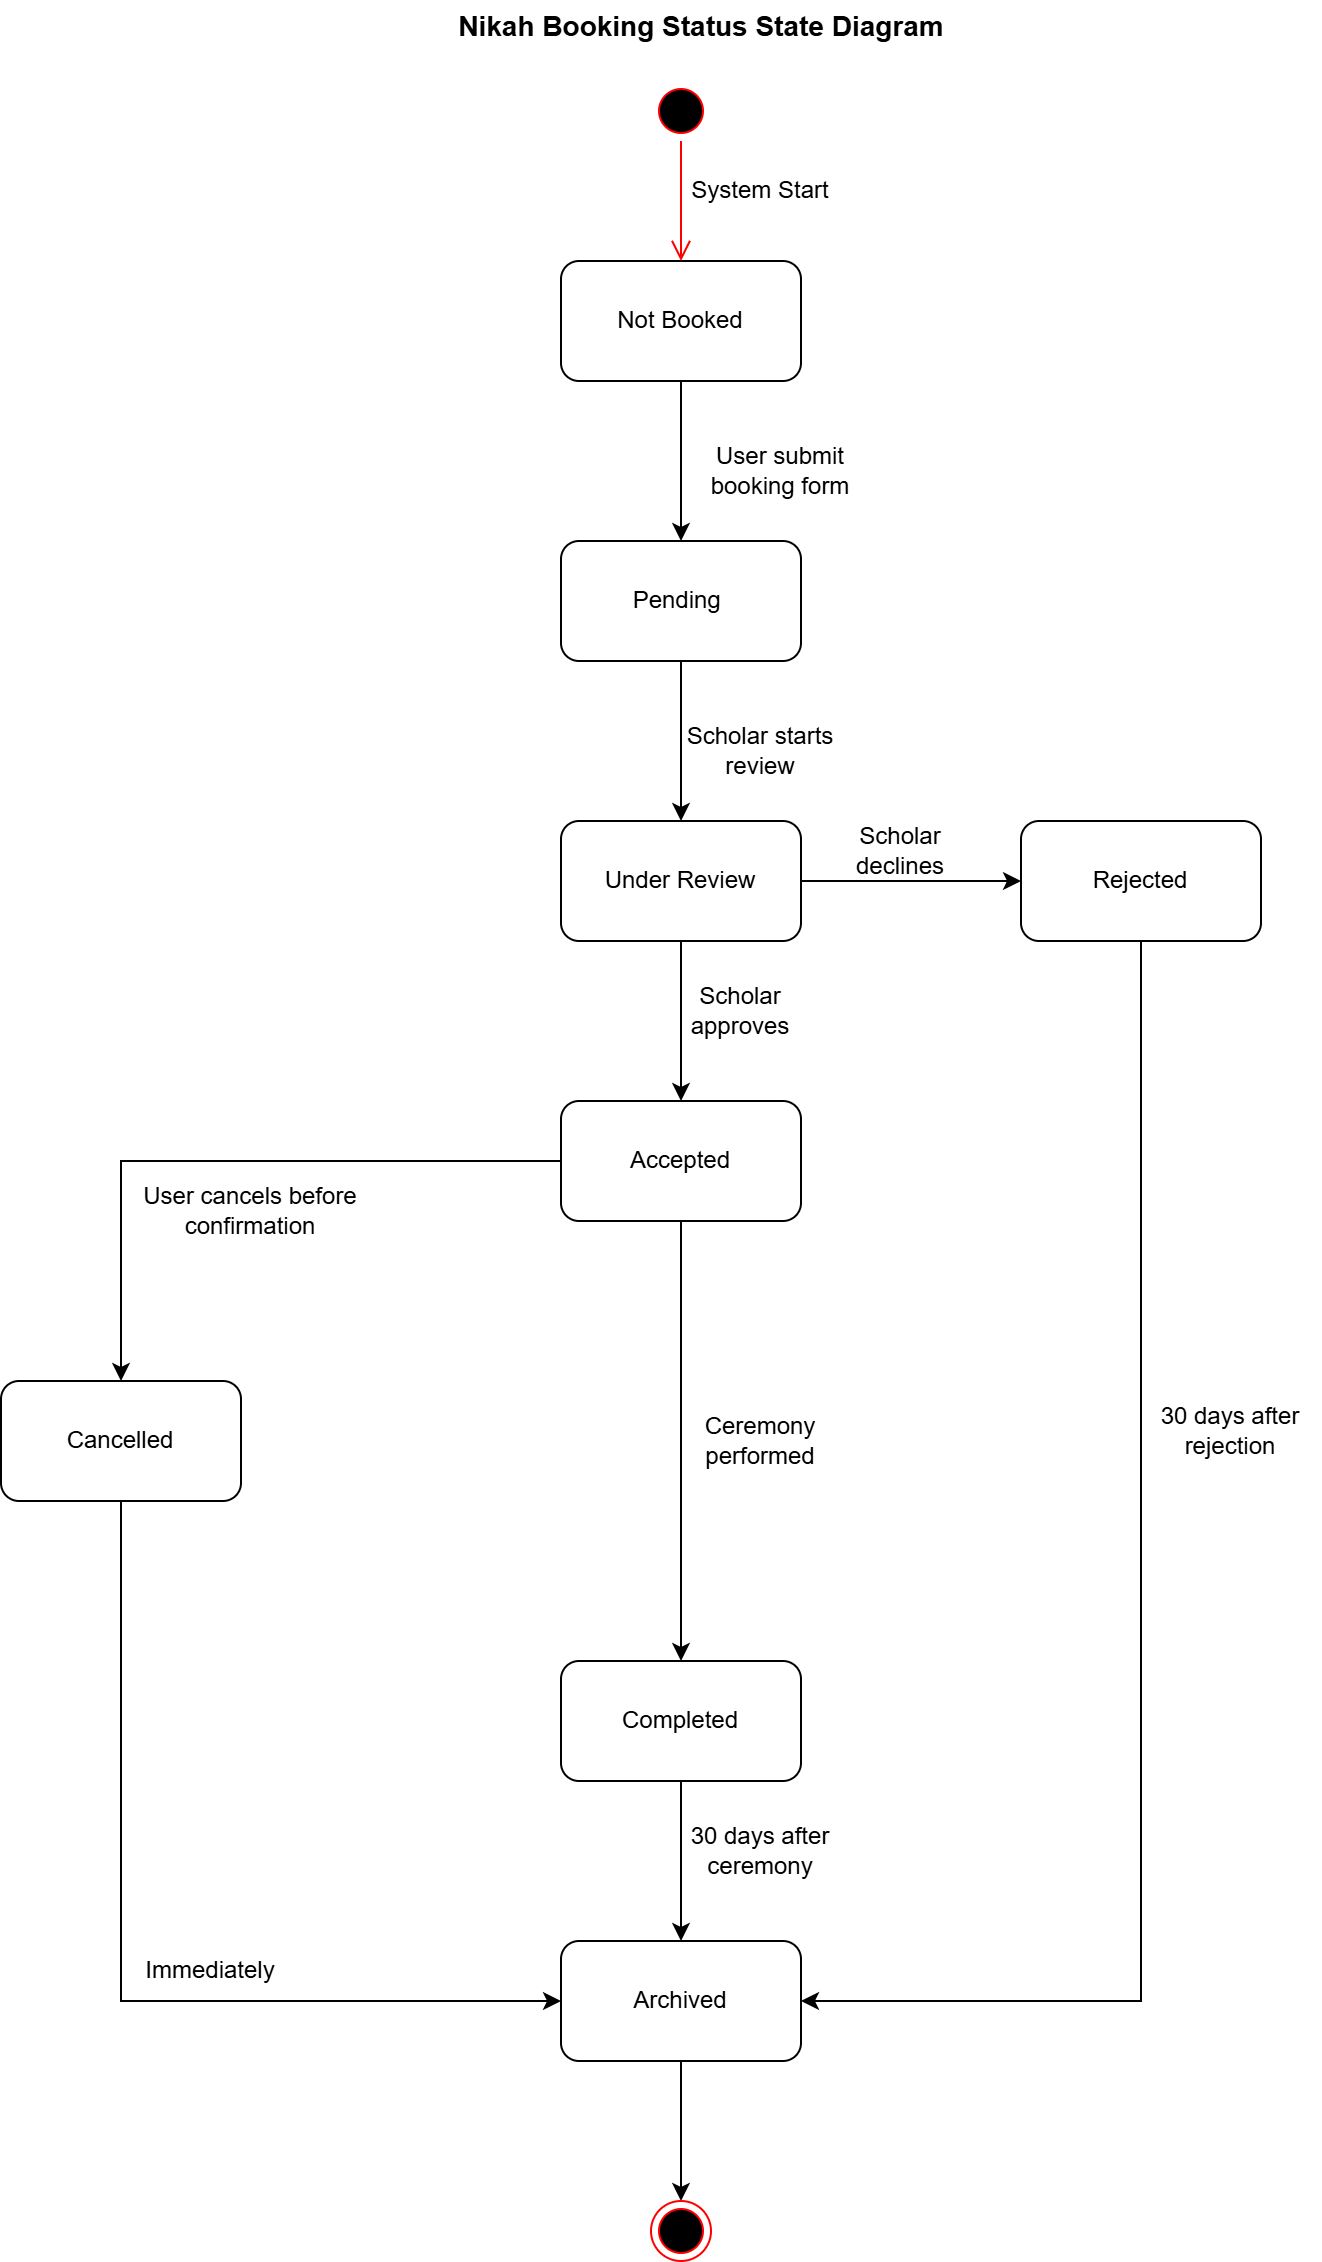

The diagram above was exported from draw.io. Its source (the exported page's mxGraphModel, read from the mxfile embedded in the PNG):
<mxGraphModel dx="905" dy="517" grid="1" gridSize="10" guides="1" tooltips="1" connect="1" arrows="1" fold="1" page="1" pageScale="1" pageWidth="1169" pageHeight="1654" math="0" shadow="0">
  <root>
    <mxCell id="0" />
    <mxCell id="1" parent="0" />
    <mxCell id="ld3kY96_9MTTunzKY2Cq-2" edge="1" parent="1" source="L0Og5ncMexgCb4F2e9Pq-3" style="edgeStyle=orthogonalEdgeStyle;rounded=0;orthogonalLoop=1;jettySize=auto;html=1;" target="ld3kY96_9MTTunzKY2Cq-1" value="">
      <mxGeometry relative="1" as="geometry" />
    </mxCell>
    <mxCell id="L0Og5ncMexgCb4F2e9Pq-3" parent="1" style="rounded=1;whiteSpace=wrap;html=1;" value="Not Booked" vertex="1">
      <mxGeometry height="60" width="120" x="510" y="170" as="geometry" />
    </mxCell>
    <mxCell id="L0Og5ncMexgCb4F2e9Pq-4" parent="1" style="ellipse;html=1;shape=startState;fillColor=#000000;strokeColor=#ff0000;" value="" vertex="1">
      <mxGeometry height="30" width="30" x="555" y="80" as="geometry" />
    </mxCell>
    <mxCell id="L0Og5ncMexgCb4F2e9Pq-5" edge="1" parent="1" source="L0Og5ncMexgCb4F2e9Pq-4" style="edgeStyle=orthogonalEdgeStyle;html=1;verticalAlign=bottom;endArrow=open;endSize=8;strokeColor=#ff0000;rounded=0;entryX=0.5;entryY=0;entryDx=0;entryDy=0;" target="L0Og5ncMexgCb4F2e9Pq-3" value="">
      <mxGeometry relative="1" as="geometry">
        <mxPoint x="565" y="170" as="targetPoint" />
      </mxGeometry>
    </mxCell>
    <mxCell id="L0Og5ncMexgCb4F2e9Pq-6" parent="1" style="text;html=1;whiteSpace=wrap;strokeColor=none;fillColor=none;align=center;verticalAlign=middle;rounded=0;" value="System Start" vertex="1">
      <mxGeometry height="30" width="80" x="570" y="120" as="geometry" />
    </mxCell>
    <mxCell id="ld3kY96_9MTTunzKY2Cq-5" edge="1" parent="1" source="ld3kY96_9MTTunzKY2Cq-1" style="edgeStyle=orthogonalEdgeStyle;rounded=0;orthogonalLoop=1;jettySize=auto;html=1;" target="ld3kY96_9MTTunzKY2Cq-4" value="">
      <mxGeometry relative="1" as="geometry" />
    </mxCell>
    <mxCell id="ld3kY96_9MTTunzKY2Cq-1" parent="1" style="rounded=1;whiteSpace=wrap;html=1;" value="Pending&amp;nbsp;" vertex="1">
      <mxGeometry height="60" width="120" x="510" y="310" as="geometry" />
    </mxCell>
    <mxCell id="ld3kY96_9MTTunzKY2Cq-3" parent="1" style="text;html=1;whiteSpace=wrap;strokeColor=none;fillColor=none;align=center;verticalAlign=middle;rounded=0;" value="User submit booking form" vertex="1">
      <mxGeometry height="30" width="80" x="580" y="260" as="geometry" />
    </mxCell>
    <mxCell id="ld3kY96_9MTTunzKY2Cq-8" edge="1" parent="1" source="ld3kY96_9MTTunzKY2Cq-4" style="edgeStyle=orthogonalEdgeStyle;rounded=0;orthogonalLoop=1;jettySize=auto;html=1;" target="ld3kY96_9MTTunzKY2Cq-7" value="">
      <mxGeometry relative="1" as="geometry" />
    </mxCell>
    <mxCell id="ld3kY96_9MTTunzKY2Cq-11" edge="1" parent="1" source="ld3kY96_9MTTunzKY2Cq-4" style="edgeStyle=orthogonalEdgeStyle;rounded=0;orthogonalLoop=1;jettySize=auto;html=1;" target="ld3kY96_9MTTunzKY2Cq-10" value="">
      <mxGeometry relative="1" as="geometry" />
    </mxCell>
    <mxCell id="ld3kY96_9MTTunzKY2Cq-4" parent="1" style="rounded=1;whiteSpace=wrap;html=1;" value="Under Review" vertex="1">
      <mxGeometry height="60" width="120" x="510" y="450" as="geometry" />
    </mxCell>
    <mxCell id="ld3kY96_9MTTunzKY2Cq-6" parent="1" style="text;html=1;whiteSpace=wrap;strokeColor=none;fillColor=none;align=center;verticalAlign=middle;rounded=0;" value="Scholar starts review" vertex="1">
      <mxGeometry height="30" width="80" x="570" y="400" as="geometry" />
    </mxCell>
    <mxCell id="ld3kY96_9MTTunzKY2Cq-7" parent="1" style="rounded=1;whiteSpace=wrap;html=1;" value="Rejected" vertex="1">
      <mxGeometry height="60" width="120" x="740" y="450" as="geometry" />
    </mxCell>
    <mxCell id="ld3kY96_9MTTunzKY2Cq-9" parent="1" style="text;html=1;whiteSpace=wrap;strokeColor=none;fillColor=none;align=center;verticalAlign=middle;rounded=0;" value="Scholar declines" vertex="1">
      <mxGeometry height="30" width="80" x="640" y="450" as="geometry" />
    </mxCell>
    <mxCell id="ld3kY96_9MTTunzKY2Cq-10" parent="1" style="rounded=1;whiteSpace=wrap;html=1;" value="Accepted" vertex="1">
      <mxGeometry height="60" width="120" x="510" y="590" as="geometry" />
    </mxCell>
    <mxCell id="ld3kY96_9MTTunzKY2Cq-12" parent="1" style="text;html=1;whiteSpace=wrap;strokeColor=none;fillColor=none;align=center;verticalAlign=middle;rounded=0;" value="Scholar approves" vertex="1">
      <mxGeometry height="30" width="80" x="560" y="530" as="geometry" />
    </mxCell>
    <mxCell id="ld3kY96_9MTTunzKY2Cq-17" edge="1" parent="1" source="ld3kY96_9MTTunzKY2Cq-10" style="edgeStyle=orthogonalEdgeStyle;rounded=0;orthogonalLoop=1;jettySize=auto;html=1;exitX=0.5;exitY=1;exitDx=0;exitDy=0;" target="ld3kY96_9MTTunzKY2Cq-16" value="">
      <mxGeometry relative="1" as="geometry">
        <mxPoint x="570" y="790" as="sourcePoint" />
      </mxGeometry>
    </mxCell>
    <mxCell id="ld3kY96_9MTTunzKY2Cq-25" edge="1" parent="1" source="ld3kY96_9MTTunzKY2Cq-16" style="edgeStyle=orthogonalEdgeStyle;rounded=0;orthogonalLoop=1;jettySize=auto;html=1;" target="ld3kY96_9MTTunzKY2Cq-24" value="">
      <mxGeometry relative="1" as="geometry" />
    </mxCell>
    <mxCell id="ld3kY96_9MTTunzKY2Cq-16" parent="1" style="rounded=1;whiteSpace=wrap;html=1;" value="Completed" vertex="1">
      <mxGeometry height="60" width="120" x="510" y="870" as="geometry" />
    </mxCell>
    <mxCell id="ld3kY96_9MTTunzKY2Cq-18" parent="1" style="text;html=1;whiteSpace=wrap;strokeColor=none;fillColor=none;align=center;verticalAlign=middle;rounded=0;" value="Ceremony performed" vertex="1">
      <mxGeometry height="30" width="90" x="565" y="745" as="geometry" />
    </mxCell>
    <mxCell id="ld3kY96_9MTTunzKY2Cq-19" parent="1" style="rounded=1;whiteSpace=wrap;html=1;" value="Cancelled" vertex="1">
      <mxGeometry height="60" width="120" x="230" y="730" as="geometry" />
    </mxCell>
    <mxCell id="ld3kY96_9MTTunzKY2Cq-22" edge="1" parent="1" source="ld3kY96_9MTTunzKY2Cq-10" style="edgeStyle=orthogonalEdgeStyle;rounded=0;orthogonalLoop=1;jettySize=auto;html=1;exitX=0;exitY=0.5;exitDx=0;exitDy=0;entryX=0.5;entryY=0;entryDx=0;entryDy=0;" target="ld3kY96_9MTTunzKY2Cq-19" value="">
      <mxGeometry relative="1" as="geometry">
        <Array as="points">
          <mxPoint x="290" y="620" />
        </Array>
        <mxPoint x="470" y="619.5" as="sourcePoint" />
        <mxPoint x="310" y="619.5" as="targetPoint" />
      </mxGeometry>
    </mxCell>
    <mxCell id="ld3kY96_9MTTunzKY2Cq-23" parent="1" style="text;html=1;whiteSpace=wrap;strokeColor=none;fillColor=none;align=center;verticalAlign=middle;rounded=0;" value="User cancels before confirmation" vertex="1">
      <mxGeometry height="30" width="110" x="300" y="630" as="geometry" />
    </mxCell>
    <mxCell id="ld3kY96_9MTTunzKY2Cq-32" edge="1" parent="1" source="ld3kY96_9MTTunzKY2Cq-24" style="edgeStyle=orthogonalEdgeStyle;rounded=0;orthogonalLoop=1;jettySize=auto;html=1;entryX=0.5;entryY=0;entryDx=0;entryDy=0;" target="ld3kY96_9MTTunzKY2Cq-33" value="">
      <mxGeometry relative="1" as="geometry">
        <mxPoint x="570" y="1150" as="targetPoint" />
      </mxGeometry>
    </mxCell>
    <mxCell id="ld3kY96_9MTTunzKY2Cq-24" parent="1" style="rounded=1;whiteSpace=wrap;html=1;" value="Archived" vertex="1">
      <mxGeometry height="60" width="120" x="510" y="1010" as="geometry" />
    </mxCell>
    <mxCell id="ld3kY96_9MTTunzKY2Cq-26" parent="1" style="text;html=1;whiteSpace=wrap;strokeColor=none;fillColor=none;align=center;verticalAlign=middle;rounded=0;" value="30 days after ceremony" vertex="1">
      <mxGeometry height="30" width="90" x="565" y="950" as="geometry" />
    </mxCell>
    <mxCell id="ld3kY96_9MTTunzKY2Cq-27" edge="1" parent="1" source="ld3kY96_9MTTunzKY2Cq-7" style="edgeStyle=orthogonalEdgeStyle;rounded=0;orthogonalLoop=1;jettySize=auto;html=1;exitX=0.5;exitY=1;exitDx=0;exitDy=0;entryX=1;entryY=0.5;entryDx=0;entryDy=0;" target="ld3kY96_9MTTunzKY2Cq-24" value="">
      <mxGeometry relative="1" as="geometry">
        <Array as="points">
          <mxPoint x="800" y="1040" />
        </Array>
        <mxPoint x="800" y="620" as="sourcePoint" />
        <mxPoint x="800" y="1040" as="targetPoint" />
      </mxGeometry>
    </mxCell>
    <mxCell id="ld3kY96_9MTTunzKY2Cq-28" parent="1" style="text;html=1;whiteSpace=wrap;strokeColor=none;fillColor=none;align=center;verticalAlign=middle;rounded=0;" value="30 days after rejection" vertex="1">
      <mxGeometry height="30" width="90" x="800" y="740" as="geometry" />
    </mxCell>
    <mxCell id="ld3kY96_9MTTunzKY2Cq-29" edge="1" parent="1" source="ld3kY96_9MTTunzKY2Cq-19" style="edgeStyle=orthogonalEdgeStyle;rounded=0;orthogonalLoop=1;jettySize=auto;html=1;exitX=0.5;exitY=1;exitDx=0;exitDy=0;entryX=0;entryY=0.5;entryDx=0;entryDy=0;" target="ld3kY96_9MTTunzKY2Cq-24" value="">
      <mxGeometry relative="1" as="geometry">
        <Array as="points">
          <mxPoint x="290" y="1040" />
        </Array>
        <mxPoint x="290" y="870" as="sourcePoint" />
        <mxPoint x="290" y="1040" as="targetPoint" />
      </mxGeometry>
    </mxCell>
    <mxCell id="ld3kY96_9MTTunzKY2Cq-30" parent="1" style="text;html=1;whiteSpace=wrap;strokeColor=none;fillColor=none;align=center;verticalAlign=middle;rounded=0;" value="Immediately" vertex="1">
      <mxGeometry height="30" width="90" x="290" y="1010" as="geometry" />
    </mxCell>
    <mxCell id="ld3kY96_9MTTunzKY2Cq-33" parent="1" style="ellipse;html=1;shape=endState;fillColor=#000000;strokeColor=#ff0000;" value="" vertex="1">
      <mxGeometry height="30" width="30" x="555" y="1140" as="geometry" />
    </mxCell>
    <mxCell id="ld3kY96_9MTTunzKY2Cq-34" parent="1" style="text;align=center;fontStyle=1;verticalAlign=middle;spacingLeft=3;spacingRight=3;strokeColor=none;rotatable=0;points=[[0,0.5],[1,0.5]];portConstraint=eastwest;html=1;fontSize=14;" value="Nikah Booking Status State Diagram" vertex="1">
      <mxGeometry height="26" width="140" x="510" y="40" as="geometry" />
    </mxCell>
  </root>
</mxGraphModel>